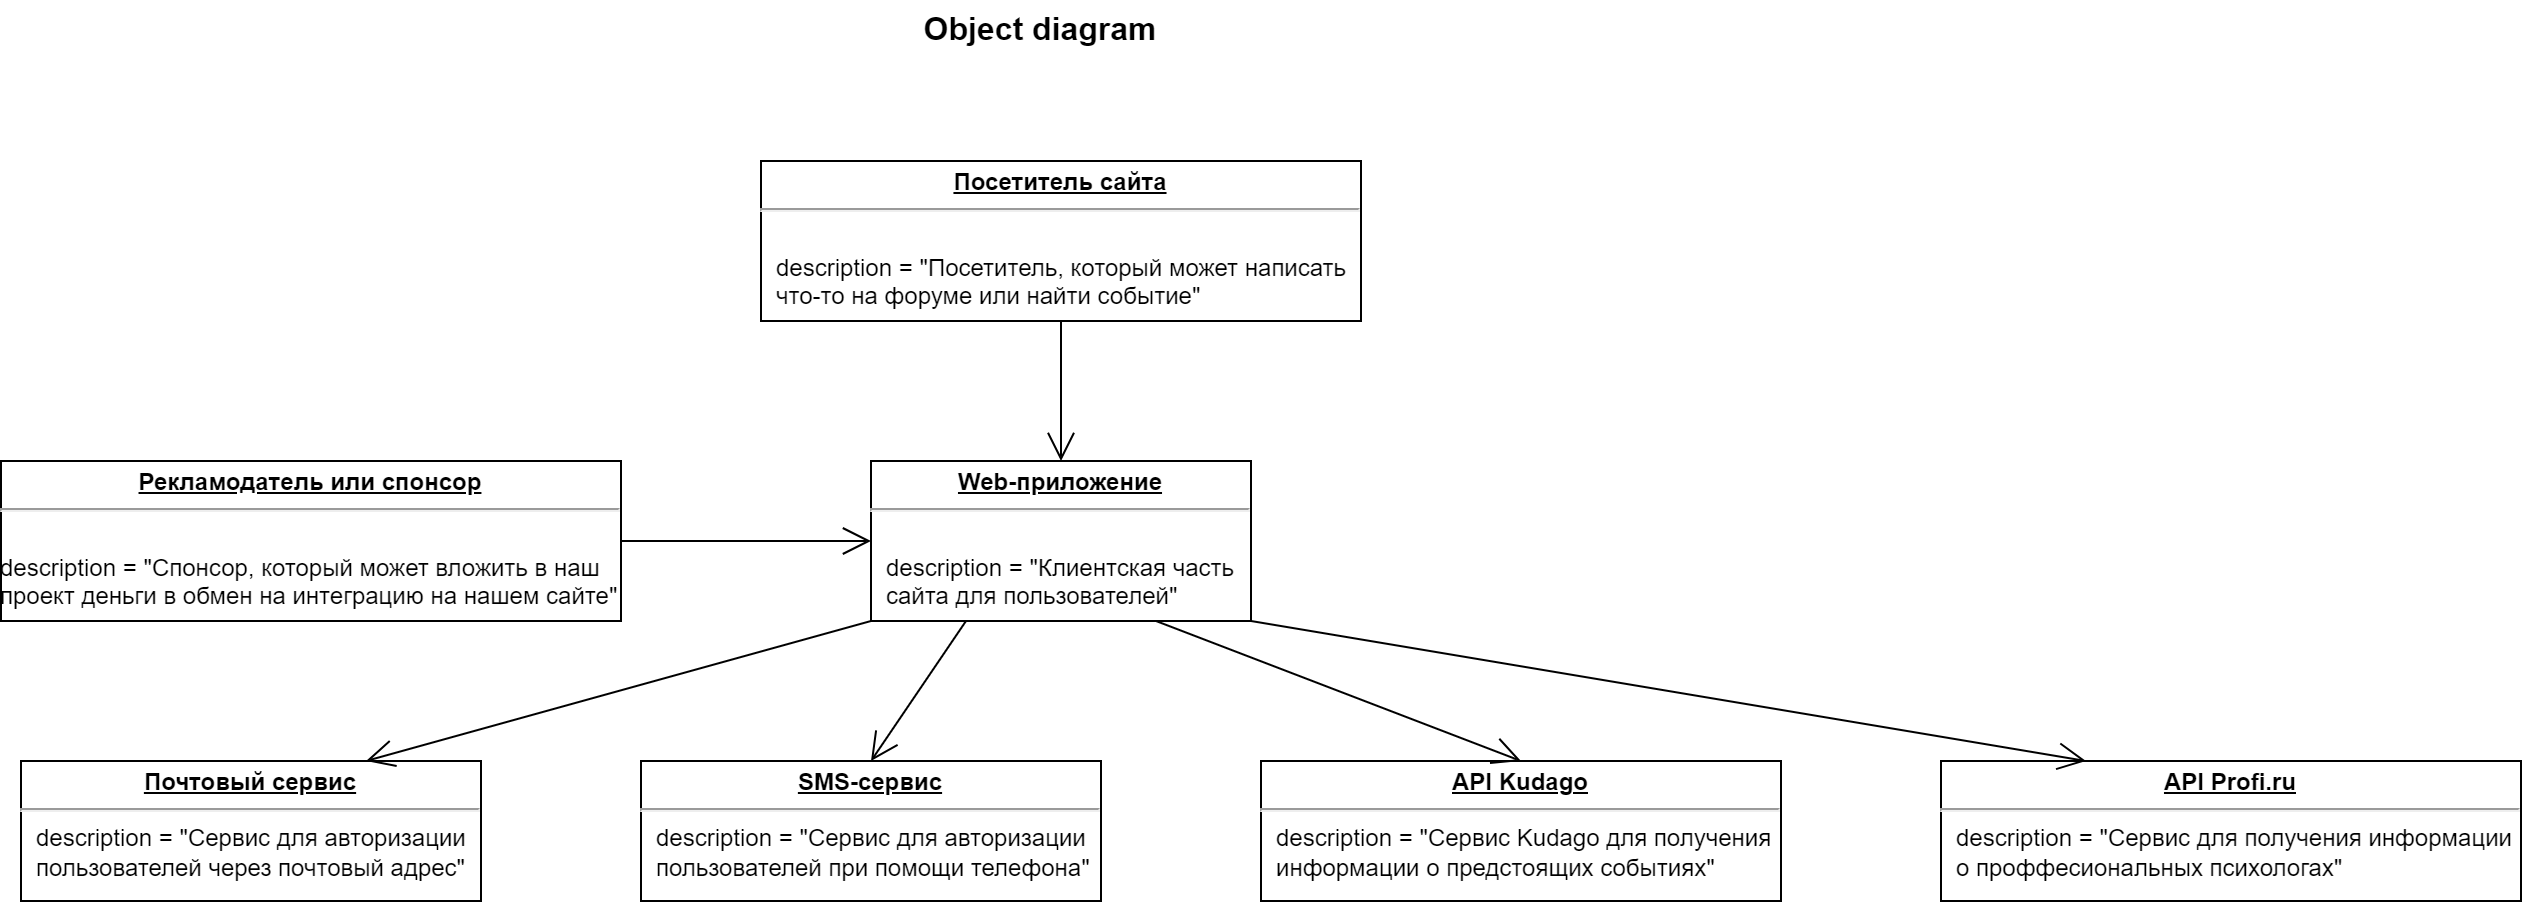

The diagram above was exported from draw.io. Its source (the exported page's mxGraphModel, read from the mxfile embedded in the PNG):
<mxGraphModel dx="698" dy="495" grid="1" gridSize="10" guides="1" tooltips="1" connect="1" arrows="1" fold="1" page="1" pageScale="1" pageWidth="827" pageHeight="1169" math="0" shadow="0">
  <root>
    <mxCell id="0" />
    <mxCell id="1" parent="0" />
    <mxCell id="37" value="&lt;p style=&quot;margin:0px;margin-top:4px;text-align:center;text-decoration:underline;&quot;&gt;&lt;b&gt;Посетитель сайта&lt;/b&gt;&lt;/p&gt;&lt;hr&gt;&lt;p style=&quot;margin:0px;margin-left:8px;&quot;&gt;&lt;br&gt;&lt;/p&gt;&lt;p style=&quot;margin:0px;margin-left:8px;&quot;&gt;description = &quot;Посетитель, который может написать&amp;nbsp;&lt;/p&gt;&lt;p style=&quot;margin:0px;margin-left:8px;&quot;&gt;что-то на форуме или найти событие&quot;&lt;br&gt;&lt;br&gt;&lt;/p&gt;" style="verticalAlign=top;align=left;overflow=fill;fontSize=12;fontFamily=Helvetica;html=1;" parent="1" vertex="1">
      <mxGeometry x="550" y="220" width="300" height="80" as="geometry" />
    </mxCell>
    <mxCell id="43" value="&lt;p style=&quot;margin:0px;margin-top:4px;text-align:center;text-decoration:underline;&quot;&gt;&lt;b&gt;Рекламодатель или спонсор&lt;/b&gt;&lt;/p&gt;&lt;hr&gt;&lt;p style=&quot;margin:0px;margin-left:8px;&quot;&gt;&lt;br&gt;&lt;/p&gt;description = &quot;&lt;span style=&quot;background-color: initial;&quot;&gt;Спонсор, который может вложить в наш&lt;br&gt;проект&amp;nbsp;&lt;/span&gt;&lt;span style=&quot;background-color: initial;&quot;&gt;деньги в обмен на интеграцию на нашем сайте&quot;&lt;/span&gt;&lt;span style=&quot;background-color: initial;&quot;&gt;&lt;br&gt;&lt;/span&gt;" style="verticalAlign=top;align=left;overflow=fill;fontSize=12;fontFamily=Helvetica;html=1;" parent="1" vertex="1">
      <mxGeometry x="170" y="370" width="310" height="80" as="geometry" />
    </mxCell>
    <mxCell id="44" value="&lt;p style=&quot;margin:0px;margin-top:4px;text-align:center;text-decoration:underline;&quot;&gt;&lt;b&gt;Web-приложение&lt;/b&gt;&lt;/p&gt;&lt;hr&gt;&lt;p style=&quot;margin:0px;margin-left:8px;&quot;&gt;&lt;br&gt;description = &quot;Клиентская часть&amp;nbsp;&lt;/p&gt;&lt;p style=&quot;margin:0px;margin-left:8px;&quot;&gt;сайта&amp;nbsp;&lt;span style=&quot;background-color: initial;&quot;&gt;для пользователей&quot;&lt;/span&gt;&lt;/p&gt;" style="verticalAlign=top;align=left;overflow=fill;fontSize=12;fontFamily=Helvetica;html=1;" parent="1" vertex="1">
      <mxGeometry x="605" y="370" width="190" height="80" as="geometry" />
    </mxCell>
    <mxCell id="49" value="&lt;p style=&quot;margin:0px;margin-top:4px;text-align:center;text-decoration:underline;&quot;&gt;&lt;b&gt;Почтовый сервис&lt;/b&gt;&lt;/p&gt;&lt;hr&gt;&lt;p style=&quot;margin:0px;margin-left:8px;&quot;&gt;description = &quot;Сервис для авторизации&lt;br&gt;&lt;/p&gt;&lt;p style=&quot;margin:0px;margin-left:8px;&quot;&gt;пользователей через почтовый адрес&quot;&lt;/p&gt;" style="verticalAlign=top;align=left;overflow=fill;fontSize=12;fontFamily=Helvetica;html=1;" parent="1" vertex="1">
      <mxGeometry x="180" y="520" width="230" height="70" as="geometry" />
    </mxCell>
    <mxCell id="50" value="&lt;p style=&quot;margin:0px;margin-top:4px;text-align:center;text-decoration:underline;&quot;&gt;&lt;b&gt;SMS-сервис&lt;/b&gt;&lt;/p&gt;&lt;hr&gt;&lt;p style=&quot;margin:0px;margin-left:8px;&quot;&gt;description = &quot;Сервис для авторизации&lt;br&gt;&lt;/p&gt;&lt;p style=&quot;margin:0px;margin-left:8px;&quot;&gt;пользователей при помощи телефона&quot;&lt;/p&gt;" style="verticalAlign=top;align=left;overflow=fill;fontSize=12;fontFamily=Helvetica;html=1;" parent="1" vertex="1">
      <mxGeometry x="490" y="520" width="230" height="70" as="geometry" />
    </mxCell>
    <mxCell id="51" value="&lt;p style=&quot;margin:0px;margin-top:4px;text-align:center;text-decoration:underline;&quot;&gt;&lt;b&gt;API Kudago&lt;/b&gt;&lt;/p&gt;&lt;hr&gt;&lt;p style=&quot;margin:0px;margin-left:8px;&quot;&gt;description = &quot;Сервис Kudago для получения&lt;/p&gt;&lt;p style=&quot;margin:0px;margin-left:8px;&quot;&gt;&lt;span style=&quot;background-color: initial;&quot;&gt;информации о предстоящих событиях&quot;&lt;/span&gt;&lt;/p&gt;" style="verticalAlign=top;align=left;overflow=fill;fontSize=12;fontFamily=Helvetica;html=1;" parent="1" vertex="1">
      <mxGeometry x="800" y="520" width="260" height="70" as="geometry" />
    </mxCell>
    <mxCell id="53" value="&lt;p style=&quot;margin:0px;margin-top:4px;text-align:center;text-decoration:underline;&quot;&gt;&lt;b&gt;API Profi.ru&lt;/b&gt;&lt;/p&gt;&lt;hr&gt;&lt;p style=&quot;margin:0px;margin-left:8px;&quot;&gt;description = &quot;Сервис для получения информации&lt;/p&gt;&lt;p style=&quot;margin:0px;margin-left:8px;&quot;&gt;&lt;span style=&quot;background-color: initial;&quot;&gt;о проффесиональных психологах&quot;&lt;/span&gt;&lt;/p&gt;" style="verticalAlign=top;align=left;overflow=fill;fontSize=12;fontFamily=Helvetica;html=1;" parent="1" vertex="1">
      <mxGeometry x="1140" y="520" width="290" height="70" as="geometry" />
    </mxCell>
    <mxCell id="55" value="" style="endArrow=open;endFill=1;endSize=12;html=1;exitX=0.5;exitY=1;exitDx=0;exitDy=0;entryX=0.5;entryY=0;entryDx=0;entryDy=0;" parent="1" source="37" target="44" edge="1">
      <mxGeometry width="160" relative="1" as="geometry">
        <mxPoint x="720" y="540" as="sourcePoint" />
        <mxPoint x="880" y="540" as="targetPoint" />
      </mxGeometry>
    </mxCell>
    <mxCell id="56" value="" style="endArrow=open;endFill=1;endSize=12;html=1;exitX=1;exitY=0.5;exitDx=0;exitDy=0;entryX=0;entryY=0.5;entryDx=0;entryDy=0;" parent="1" source="43" target="44" edge="1">
      <mxGeometry width="160" relative="1" as="geometry">
        <mxPoint x="720" y="540" as="sourcePoint" />
        <mxPoint x="880" y="540" as="targetPoint" />
      </mxGeometry>
    </mxCell>
    <mxCell id="57" value="" style="endArrow=open;endFill=1;endSize=12;html=1;exitX=0;exitY=1;exitDx=0;exitDy=0;entryX=0.75;entryY=0;entryDx=0;entryDy=0;" parent="1" source="44" target="49" edge="1">
      <mxGeometry width="160" relative="1" as="geometry">
        <mxPoint x="720" y="540" as="sourcePoint" />
        <mxPoint x="880" y="540" as="targetPoint" />
      </mxGeometry>
    </mxCell>
    <mxCell id="58" value="" style="endArrow=open;endFill=1;endSize=12;html=1;exitX=0.25;exitY=1;exitDx=0;exitDy=0;entryX=0.5;entryY=0;entryDx=0;entryDy=0;" parent="1" source="44" target="50" edge="1">
      <mxGeometry width="160" relative="1" as="geometry">
        <mxPoint x="720" y="540" as="sourcePoint" />
        <mxPoint x="880" y="540" as="targetPoint" />
      </mxGeometry>
    </mxCell>
    <mxCell id="59" value="" style="endArrow=open;endFill=1;endSize=12;html=1;exitX=0.75;exitY=1;exitDx=0;exitDy=0;entryX=0.5;entryY=0;entryDx=0;entryDy=0;" parent="1" source="44" target="51" edge="1">
      <mxGeometry width="160" relative="1" as="geometry">
        <mxPoint x="720" y="540" as="sourcePoint" />
        <mxPoint x="880" y="540" as="targetPoint" />
      </mxGeometry>
    </mxCell>
    <mxCell id="60" value="" style="endArrow=open;endFill=1;endSize=12;html=1;exitX=1;exitY=1;exitDx=0;exitDy=0;entryX=0.25;entryY=0;entryDx=0;entryDy=0;" parent="1" source="44" target="53" edge="1">
      <mxGeometry width="160" relative="1" as="geometry">
        <mxPoint x="720" y="540" as="sourcePoint" />
        <mxPoint x="880" y="540" as="targetPoint" />
      </mxGeometry>
    </mxCell>
    <mxCell id="61" value="Object diagram" style="text;align=center;fontStyle=1;verticalAlign=middle;spacingLeft=3;spacingRight=3;strokeColor=none;rotatable=0;points=[[0,0.5],[1,0.5]];portConstraint=eastwest;fontSize=16;" vertex="1" parent="1">
      <mxGeometry x="650" y="140" width="80" height="26" as="geometry" />
    </mxCell>
  </root>
</mxGraphModel>